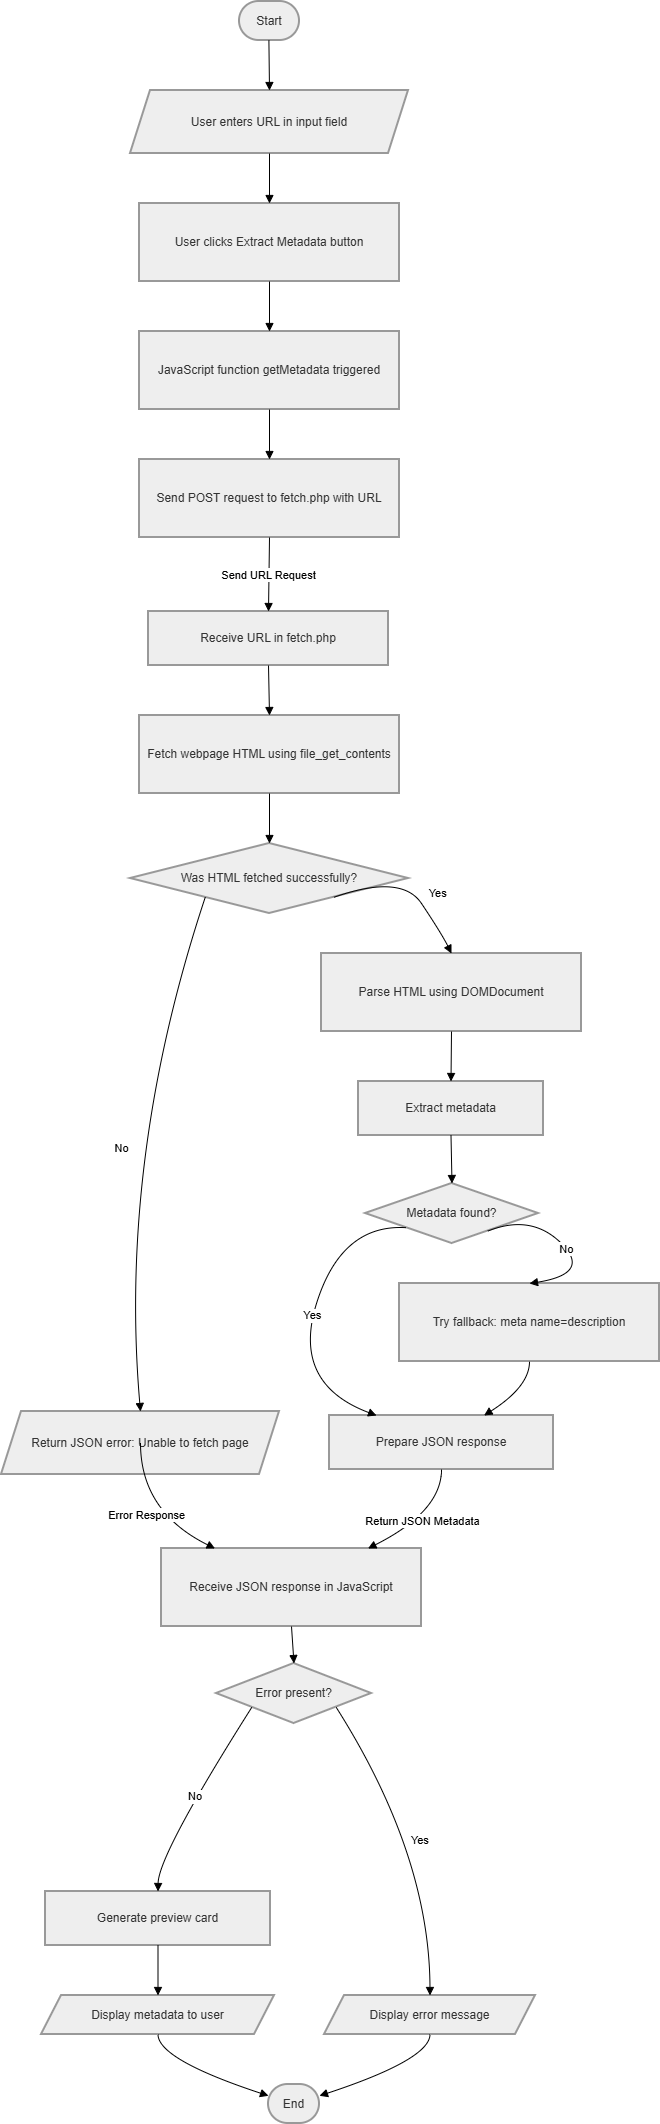

The diagram above was exported from draw.io. Its source (the exported page's mxGraphModel, read from the mxfile embedded in the PNG):
<mxGraphModel dx="1048" dy="627" grid="1" gridSize="10" guides="1" tooltips="1" connect="1" arrows="1" fold="1" page="1" pageScale="1" pageWidth="850" pageHeight="1100" math="0" shadow="0">
  <root>
    <mxCell id="0" />
    <mxCell id="1" parent="0" />
    <mxCell id="2" parent="1" style="rounded=1;whiteSpace=wrap;arcSize=50;strokeWidth=2;fillColor=light-dark(#eeeeee,#1f2020);strokeColor=light-dark(#999999,#cccccc);fontColor=light-dark(#333333,#cccccc);" value="Start" vertex="1">
      <mxGeometry height="39" width="60" x="268" y="8" as="geometry" />
    </mxCell>
    <mxCell id="3" parent="1" style="shape=parallelogram;perimeter=parallelogramPerimeter;fixedSize=1;strokeWidth=2;whiteSpace=wrap;fillColor=light-dark(#eeeeee,#1f2020);strokeColor=light-dark(#999999,#cccccc);fontColor=light-dark(#333333,#cccccc);" value="User enters URL in input field" vertex="1">
      <mxGeometry height="63" width="278" x="159" y="97" as="geometry" />
    </mxCell>
    <mxCell id="4" parent="1" style="whiteSpace=wrap;strokeWidth=2;fillColor=light-dark(#eeeeee,#1f2020);strokeColor=light-dark(#999999,#cccccc);fontColor=light-dark(#333333,#cccccc);" value="User clicks Extract Metadata button" vertex="1">
      <mxGeometry height="78" width="260" x="168" y="210" as="geometry" />
    </mxCell>
    <mxCell id="5" parent="1" style="whiteSpace=wrap;strokeWidth=2;fillColor=light-dark(#eeeeee,#1f2020);strokeColor=light-dark(#999999,#cccccc);fontColor=light-dark(#333333,#cccccc);" value="JavaScript function getMetadata triggered" vertex="1">
      <mxGeometry height="78" width="260" x="168" y="338" as="geometry" />
    </mxCell>
    <mxCell id="6" parent="1" style="whiteSpace=wrap;strokeWidth=2;fillColor=light-dark(#eeeeee,#1f2020);strokeColor=light-dark(#999999,#cccccc);fontColor=light-dark(#333333,#cccccc);" value="Send POST request to fetch.php with URL" vertex="1">
      <mxGeometry height="78" width="260" x="168" y="466" as="geometry" />
    </mxCell>
    <mxCell id="7" parent="1" style="whiteSpace=wrap;strokeWidth=2;fillColor=light-dark(#eeeeee,#1f2020);strokeColor=light-dark(#999999,#cccccc);fontColor=light-dark(#333333,#cccccc);" value="Receive URL in fetch.php" vertex="1">
      <mxGeometry height="54" width="240" x="177" y="618" as="geometry" />
    </mxCell>
    <mxCell id="8" parent="1" style="whiteSpace=wrap;strokeWidth=2;fillColor=light-dark(#eeeeee,#1f2020);strokeColor=light-dark(#999999,#cccccc);fontColor=light-dark(#333333,#cccccc);" value="Fetch webpage HTML using file_get_contents" vertex="1">
      <mxGeometry height="78" width="260" x="168" y="722" as="geometry" />
    </mxCell>
    <mxCell id="9" parent="1" style="rhombus;strokeWidth=2;whiteSpace=wrap;fillColor=light-dark(#eeeeee,#1f2020);strokeColor=light-dark(#999999,#cccccc);fontColor=light-dark(#333333,#cccccc);" value="Was HTML fetched successfully?" vertex="1">
      <mxGeometry height="70" width="278" x="159" y="850" as="geometry" />
    </mxCell>
    <mxCell id="10" parent="1" style="shape=parallelogram;perimeter=parallelogramPerimeter;fixedSize=1;strokeWidth=2;whiteSpace=wrap;fillColor=light-dark(#eeeeee,#1f2020);strokeColor=light-dark(#999999,#cccccc);fontColor=light-dark(#333333,#cccccc);" value="Return JSON error: Unable to fetch page" vertex="1">
      <mxGeometry height="63" width="278" x="30" y="1418" as="geometry" />
    </mxCell>
    <mxCell id="11" parent="1" style="whiteSpace=wrap;strokeWidth=2;fillColor=light-dark(#eeeeee,#1f2020);strokeColor=light-dark(#999999,#cccccc);fontColor=light-dark(#333333,#cccccc);" value="Receive JSON response in JavaScript" vertex="1">
      <mxGeometry height="78" width="260" x="190" y="1555" as="geometry" />
    </mxCell>
    <mxCell id="12" parent="1" style="whiteSpace=wrap;strokeWidth=2;fillColor=light-dark(#eeeeee,#1f2020);strokeColor=light-dark(#999999,#cccccc);fontColor=light-dark(#333333,#cccccc);" value="Parse HTML using DOMDocument" vertex="1">
      <mxGeometry height="78" width="260" x="350" y="960" as="geometry" />
    </mxCell>
    <mxCell id="13" parent="1" style="whiteSpace=wrap;strokeWidth=2;fillColor=light-dark(#eeeeee,#1f2020);strokeColor=light-dark(#999999,#cccccc);fontColor=light-dark(#333333,#cccccc);" value="Extract metadata" vertex="1">
      <mxGeometry height="54" width="185" x="387" y="1088" as="geometry" />
    </mxCell>
    <mxCell id="14" parent="1" style="rhombus;strokeWidth=2;whiteSpace=wrap;fillColor=light-dark(#eeeeee,#1f2020);strokeColor=light-dark(#999999,#cccccc);fontColor=light-dark(#333333,#cccccc);" value="Metadata found?" vertex="1">
      <mxGeometry height="60" width="173" x="394" y="1190" as="geometry" />
    </mxCell>
    <mxCell id="15" parent="1" style="whiteSpace=wrap;strokeWidth=2;fillColor=light-dark(#eeeeee,#1f2020);strokeColor=light-dark(#999999,#cccccc);fontColor=light-dark(#333333,#cccccc);" value="Try fallback: meta name=description" vertex="1">
      <mxGeometry height="78" width="260" x="428" y="1290" as="geometry" />
    </mxCell>
    <mxCell id="16" parent="1" style="whiteSpace=wrap;strokeWidth=2;fillColor=light-dark(#eeeeee,#1f2020);strokeColor=light-dark(#999999,#cccccc);fontColor=light-dark(#333333,#cccccc);" value="Prepare JSON response" vertex="1">
      <mxGeometry height="54" width="224" x="358" y="1422" as="geometry" />
    </mxCell>
    <mxCell id="17" parent="1" style="rhombus;strokeWidth=2;whiteSpace=wrap;fillColor=light-dark(#eeeeee,#1f2020);strokeColor=light-dark(#999999,#cccccc);fontColor=light-dark(#333333,#cccccc);" value="Error present?" vertex="1">
      <mxGeometry height="60" width="155" x="245" y="1670" as="geometry" />
    </mxCell>
    <mxCell id="18" parent="1" style="shape=parallelogram;perimeter=parallelogramPerimeter;fixedSize=1;strokeWidth=2;whiteSpace=wrap;fillColor=light-dark(#eeeeee,#1f2020);strokeColor=light-dark(#999999,#cccccc);fontColor=light-dark(#333333,#cccccc);" value="Display error message" vertex="1">
      <mxGeometry height="39" width="211" x="353" y="2002" as="geometry" />
    </mxCell>
    <mxCell id="19" parent="1" style="whiteSpace=wrap;strokeWidth=2;fillColor=light-dark(#eeeeee,#1f2020);strokeColor=light-dark(#999999,#cccccc);fontColor=light-dark(#333333,#cccccc);" value="Generate preview card" vertex="1">
      <mxGeometry height="54" width="225" x="74" y="1898" as="geometry" />
    </mxCell>
    <mxCell id="20" parent="1" style="shape=parallelogram;perimeter=parallelogramPerimeter;fixedSize=1;strokeWidth=2;whiteSpace=wrap;fillColor=light-dark(#eeeeee,#1f2020);strokeColor=light-dark(#999999,#cccccc);fontColor=light-dark(#333333,#cccccc);" value="Display metadata to user" vertex="1">
      <mxGeometry height="39" width="233" x="70" y="2002" as="geometry" />
    </mxCell>
    <mxCell id="21" parent="1" style="rounded=1;whiteSpace=wrap;arcSize=50;strokeWidth=2;fillColor=light-dark(#eeeeee,#1f2020);strokeColor=light-dark(#999999,#cccccc);fontColor=light-dark(#333333,#cccccc);" value="End" vertex="1">
      <mxGeometry height="39" width="51" x="297" y="2091" as="geometry" />
    </mxCell>
    <mxCell id="22" edge="1" parent="1" source="2" style="curved=1;startArrow=none;endArrow=block;exitX=0.49;exitY=1;entryX=0.5;entryY=0;" target="3" value="">
      <mxGeometry relative="1" as="geometry">
        <Array as="points" />
      </mxGeometry>
    </mxCell>
    <mxCell id="23" edge="1" parent="1" source="3" style="curved=1;startArrow=none;endArrow=block;exitX=0.5;exitY=1;entryX=0.5;entryY=0;" target="4" value="">
      <mxGeometry relative="1" as="geometry">
        <Array as="points" />
      </mxGeometry>
    </mxCell>
    <mxCell id="24" edge="1" parent="1" source="4" style="curved=1;startArrow=none;endArrow=block;exitX=0.5;exitY=1;entryX=0.5;entryY=0;" target="5" value="">
      <mxGeometry relative="1" as="geometry">
        <Array as="points" />
      </mxGeometry>
    </mxCell>
    <mxCell id="25" edge="1" parent="1" source="5" style="curved=1;startArrow=none;endArrow=block;exitX=0.5;exitY=1;entryX=0.5;entryY=0;" target="6" value="">
      <mxGeometry relative="1" as="geometry">
        <Array as="points" />
      </mxGeometry>
    </mxCell>
    <mxCell id="26" edge="1" parent="1" source="6" style="curved=1;startArrow=none;endArrow=block;exitX=0.5;exitY=1;entryX=0.5;entryY=0;" target="7" value="Send URL Request">
      <mxGeometry relative="1" as="geometry">
        <Array as="points" />
      </mxGeometry>
    </mxCell>
    <mxCell id="27" edge="1" parent="1" source="7" style="curved=1;startArrow=none;endArrow=block;exitX=0.5;exitY=1;entryX=0.5;entryY=0;" target="8" value="">
      <mxGeometry relative="1" as="geometry">
        <Array as="points" />
      </mxGeometry>
    </mxCell>
    <mxCell id="28" edge="1" parent="1" source="8" style="curved=1;startArrow=none;endArrow=block;exitX=0.5;exitY=1;entryX=0.5;entryY=0;" target="9" value="">
      <mxGeometry relative="1" as="geometry">
        <Array as="points" />
      </mxGeometry>
    </mxCell>
    <mxCell id="29" edge="1" parent="1" source="9" style="curved=1;startArrow=none;endArrow=block;exitX=0.07;exitY=1;entryX=0.5;entryY=-0.01;" target="10" value="No">
      <mxGeometry relative="1" as="geometry">
        <Array as="points">
          <mxPoint x="147" y="1165" />
        </Array>
      </mxGeometry>
    </mxCell>
    <mxCell id="30" edge="1" parent="1" source="10" style="curved=1;startArrow=none;endArrow=block;exitX=0.5;exitY=0.99;entryX=0.2;entryY=-0.01;" target="11" value="Error Response">
      <mxGeometry relative="1" as="geometry">
        <Array as="points">
          <mxPoint x="169" y="1518" />
        </Array>
      </mxGeometry>
    </mxCell>
    <mxCell id="31" edge="1" parent="1" source="9" style="curved=1;startArrow=none;endArrow=block;exitX=0.93;exitY=1;entryX=0.5;entryY=0;" target="12" value="Yes">
      <mxGeometry relative="1" x="0.2912" y="20" as="geometry">
        <mxPoint as="offset" />
        <Array as="points">
          <mxPoint x="430" y="880" />
          <mxPoint x="470" y="940" />
        </Array>
      </mxGeometry>
    </mxCell>
    <mxCell id="32" edge="1" parent="1" source="12" style="curved=1;startArrow=none;endArrow=block;exitX=0.5;exitY=1;entryX=0.5;entryY=0;" target="13" value="">
      <mxGeometry relative="1" as="geometry">
        <Array as="points" />
      </mxGeometry>
    </mxCell>
    <mxCell id="33" edge="1" parent="1" source="13" style="curved=1;startArrow=none;endArrow=block;exitX=0.5;exitY=1;entryX=0.5;entryY=0;" target="14" value="">
      <mxGeometry relative="1" as="geometry">
        <Array as="points" />
      </mxGeometry>
    </mxCell>
    <mxCell id="34" edge="1" parent="1" source="14" style="curved=1;startArrow=none;endArrow=block;exitX=0.85;exitY=1;entryX=0.5;entryY=-0.01;" target="15" value="No">
      <mxGeometry relative="1" as="geometry">
        <Array as="points">
          <mxPoint x="560" y="1220" />
          <mxPoint x="620" y="1280" />
        </Array>
      </mxGeometry>
    </mxCell>
    <mxCell id="35" edge="1" parent="1" source="14" style="curved=1;startArrow=none;endArrow=block;exitX=0;exitY=0.95;entryX=0.21;entryY=0;" target="16" value="Yes">
      <mxGeometry relative="1" as="geometry">
        <Array as="points">
          <mxPoint x="370" y="1230" />
          <mxPoint x="320" y="1390" />
        </Array>
      </mxGeometry>
    </mxCell>
    <mxCell id="36" edge="1" parent="1" source="15" style="curved=1;startArrow=none;endArrow=block;exitX=0.5;exitY=0.99;entryX=0.69;entryY=0;" target="16" value="">
      <mxGeometry relative="1" as="geometry">
        <Array as="points">
          <mxPoint x="558" y="1393" />
        </Array>
      </mxGeometry>
    </mxCell>
    <mxCell id="37" edge="1" parent="1" source="16" style="curved=1;startArrow=none;endArrow=block;exitX=0.5;exitY=1;entryX=0.8;entryY=-0.01;" target="11" value="Return JSON Metadata">
      <mxGeometry relative="1" as="geometry">
        <Array as="points">
          <mxPoint x="470" y="1518" />
        </Array>
      </mxGeometry>
    </mxCell>
    <mxCell id="38" edge="1" parent="1" source="11" style="curved=1;startArrow=none;endArrow=block;exitX=0.5;exitY=0.99;entryX=0.5;entryY=0;" target="17" value="">
      <mxGeometry relative="1" as="geometry">
        <Array as="points" />
      </mxGeometry>
    </mxCell>
    <mxCell id="39" edge="1" parent="1" source="17" style="curved=1;startArrow=none;endArrow=block;exitX=1;exitY=0.92;entryX=0.5;entryY=0;" target="18" value="Yes">
      <mxGeometry relative="1" as="geometry">
        <Array as="points">
          <mxPoint x="458" y="1861" />
        </Array>
      </mxGeometry>
    </mxCell>
    <mxCell id="40" edge="1" parent="1" source="17" style="curved=1;startArrow=none;endArrow=block;exitX=0;exitY=0.92;entryX=0.5;entryY=0;" target="19" value="No">
      <mxGeometry relative="1" as="geometry">
        <Array as="points">
          <mxPoint x="187" y="1861" />
        </Array>
      </mxGeometry>
    </mxCell>
    <mxCell id="41" edge="1" parent="1" source="19" style="curved=1;startArrow=none;endArrow=block;exitX=0.5;exitY=1;entryX=0.5;entryY=0;" target="20" value="">
      <mxGeometry relative="1" as="geometry">
        <Array as="points" />
      </mxGeometry>
    </mxCell>
    <mxCell id="42" edge="1" parent="1" source="20" style="curved=1;startArrow=none;endArrow=block;exitX=0.5;exitY=1;entryX=0;entryY=0.29;" target="21" value="">
      <mxGeometry relative="1" as="geometry">
        <Array as="points">
          <mxPoint x="187" y="2066" />
        </Array>
      </mxGeometry>
    </mxCell>
    <mxCell id="43" edge="1" parent="1" source="18" style="curved=1;startArrow=none;endArrow=block;exitX=0.5;exitY=1;entryX=1;entryY=0.29;" target="21" value="">
      <mxGeometry relative="1" as="geometry">
        <Array as="points">
          <mxPoint x="458" y="2066" />
        </Array>
      </mxGeometry>
    </mxCell>
  </root>
</mxGraphModel>